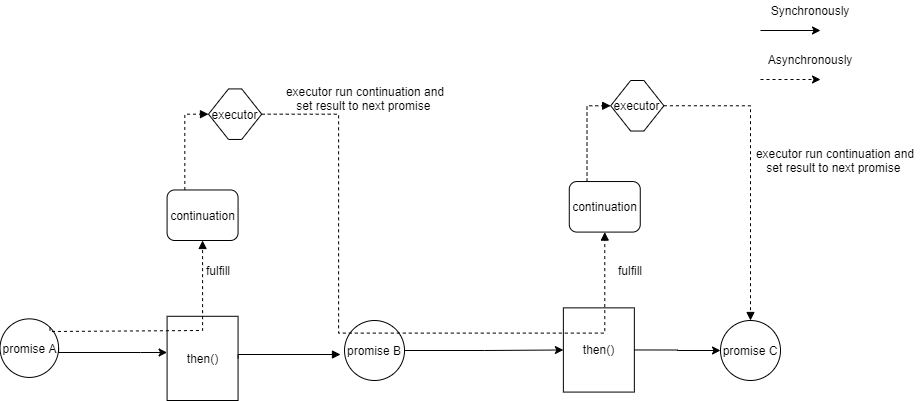

The diagram above was exported from draw.io. Its source (the exported page's mxGraphModel, read from the mxfile embedded in the PNG):
<mxGraphModel dx="5672" dy="822" grid="1" gridSize="10" guides="1" tooltips="1" connect="1" arrows="1" fold="1" page="1" pageScale="1" pageWidth="850" pageHeight="1100" math="0" shadow="0">
  <root>
    <mxCell id="xO8pm5h5oZ_H3npJCh_Y-0" />
    <mxCell id="xO8pm5h5oZ_H3npJCh_Y-1" parent="xO8pm5h5oZ_H3npJCh_Y-0" />
    <mxCell id="qLQTc6XKeK_pSz6EYNtk-31" value="" style="endArrow=classic;html=1;shadow=0;" edge="1" parent="xO8pm5h5oZ_H3npJCh_Y-1">
      <mxGeometry x="-4170" y="220" width="50" height="50" as="geometry">
        <mxPoint x="-3340" y="250" as="sourcePoint" />
        <mxPoint x="-3280" y="250" as="targetPoint" />
      </mxGeometry>
    </mxCell>
    <mxCell id="qLQTc6XKeK_pSz6EYNtk-32" value="Synchronously" style="text;html=1;strokeColor=none;fillColor=none;align=center;verticalAlign=middle;whiteSpace=wrap;rounded=0;" vertex="1" parent="xO8pm5h5oZ_H3npJCh_Y-1">
      <mxGeometry x="-3310" y="220" width="40" height="20" as="geometry" />
    </mxCell>
    <mxCell id="qLQTc6XKeK_pSz6EYNtk-33" value="" style="endArrow=classic;html=1;shadow=0;dashed=1;" edge="1" parent="xO8pm5h5oZ_H3npJCh_Y-1">
      <mxGeometry x="-4170" y="220" width="50" height="50" as="geometry">
        <mxPoint x="-3340" y="299" as="sourcePoint" />
        <mxPoint x="-3280" y="299" as="targetPoint" />
      </mxGeometry>
    </mxCell>
    <mxCell id="qLQTc6XKeK_pSz6EYNtk-34" value="Asynchronously" style="text;html=1;strokeColor=none;fillColor=none;align=center;verticalAlign=middle;whiteSpace=wrap;rounded=0;" vertex="1" parent="xO8pm5h5oZ_H3npJCh_Y-1">
      <mxGeometry x="-3310" y="269" width="40" height="20" as="geometry" />
    </mxCell>
    <mxCell id="qLQTc6XKeK_pSz6EYNtk-2" value="then()" style="rounded=0;whiteSpace=wrap;html=1;fillColor=none;" vertex="1" parent="xO8pm5h5oZ_H3npJCh_Y-1">
      <mxGeometry x="-3933.4146341463415" y="535.7894736842105" width="70.97560975609755" height="84.21052631578948" as="geometry" />
    </mxCell>
    <mxCell id="qLQTc6XKeK_pSz6EYNtk-3" value="continuation" style="rounded=1;whiteSpace=wrap;html=1;" vertex="1" parent="xO8pm5h5oZ_H3npJCh_Y-1">
      <mxGeometry x="-3933.4146341463415" y="409.4736842105263" width="70.97560975609755" height="50.52631578947368" as="geometry" />
    </mxCell>
    <mxCell id="qLQTc6XKeK_pSz6EYNtk-4" value="executor" style="shape=hexagon;perimeter=hexagonPerimeter2;whiteSpace=wrap;html=1;fixedSize=1;fillColor=none;" vertex="1" parent="xO8pm5h5oZ_H3npJCh_Y-1">
      <mxGeometry x="-3892.012195121951" y="308.42105263157896" width="53.231707317073166" height="50.52631578947368" as="geometry" />
    </mxCell>
    <mxCell id="qLQTc6XKeK_pSz6EYNtk-5" style="edgeStyle=orthogonalEdgeStyle;rounded=0;jumpStyle=arc;orthogonalLoop=1;jettySize=auto;html=1;exitX=0.25;exitY=0;exitDx=0;exitDy=0;entryX=0;entryY=0.5;entryDx=0;entryDy=0;shadow=0;dashed=1;startArrow=none;startFill=0;endArrow=block;endFill=1;targetPerimeterSpacing=2;" edge="1" parent="xO8pm5h5oZ_H3npJCh_Y-1" source="qLQTc6XKeK_pSz6EYNtk-3" target="qLQTc6XKeK_pSz6EYNtk-4">
      <mxGeometry x="-8330" y="520" as="geometry" />
    </mxCell>
    <mxCell id="qLQTc6XKeK_pSz6EYNtk-7" style="edgeStyle=orthogonalEdgeStyle;rounded=0;jumpStyle=arc;orthogonalLoop=1;jettySize=auto;html=1;exitX=1;exitY=0.5;exitDx=0;exitDy=0;shadow=0;startArrow=none;startFill=0;endArrow=block;endFill=1;targetPerimeterSpacing=2;" edge="1" parent="xO8pm5h5oZ_H3npJCh_Y-1" source="qLQTc6XKeK_pSz6EYNtk-2">
      <mxGeometry x="-8330" y="520" as="geometry">
        <Array as="points">
          <mxPoint x="-3862" y="574" />
        </Array>
        <mxPoint x="-3760" y="574" as="targetPoint" />
      </mxGeometry>
    </mxCell>
    <mxCell id="qLQTc6XKeK_pSz6EYNtk-38" style="edgeStyle=orthogonalEdgeStyle;rounded=0;orthogonalLoop=1;jettySize=auto;html=1;exitX=1;exitY=0.5;exitDx=0;exitDy=0;entryX=0;entryY=0.5;entryDx=0;entryDy=0;" edge="1" parent="xO8pm5h5oZ_H3npJCh_Y-1" source="qLQTc6XKeK_pSz6EYNtk-8" target="qLQTc6XKeK_pSz6EYNtk-10">
      <mxGeometry relative="1" as="geometry">
        <Array as="points">
          <mxPoint x="-3616" y="570" />
        </Array>
      </mxGeometry>
    </mxCell>
    <mxCell id="qLQTc6XKeK_pSz6EYNtk-8" value="promise B" style="ellipse;whiteSpace=wrap;html=1;aspect=fixed;fillColor=none;" vertex="1" parent="xO8pm5h5oZ_H3npJCh_Y-1">
      <mxGeometry x="-3755.98" y="540" width="60" height="60" as="geometry" />
    </mxCell>
    <mxCell id="qLQTc6XKeK_pSz6EYNtk-39" style="edgeStyle=orthogonalEdgeStyle;rounded=0;orthogonalLoop=1;jettySize=auto;html=1;exitX=1;exitY=0.5;exitDx=0;exitDy=0;entryX=0;entryY=0.5;entryDx=0;entryDy=0;" edge="1" parent="xO8pm5h5oZ_H3npJCh_Y-1" source="qLQTc6XKeK_pSz6EYNtk-10" target="qLQTc6XKeK_pSz6EYNtk-19">
      <mxGeometry relative="1" as="geometry">
        <Array as="points" />
      </mxGeometry>
    </mxCell>
    <mxCell id="qLQTc6XKeK_pSz6EYNtk-10" value="then()" style="rounded=0;whiteSpace=wrap;html=1;fillColor=none;" vertex="1" parent="xO8pm5h5oZ_H3npJCh_Y-1">
      <mxGeometry x="-3537.1341463414633" y="527.3684210526316" width="70.97560975609755" height="84.21052631578948" as="geometry" />
    </mxCell>
    <mxCell id="qLQTc6XKeK_pSz6EYNtk-12" value="continuation" style="rounded=1;whiteSpace=wrap;html=1;" vertex="1" parent="xO8pm5h5oZ_H3npJCh_Y-1">
      <mxGeometry x="-3531.2195121951218" y="401.05263157894734" width="70.97560975609755" height="50.52631578947368" as="geometry" />
    </mxCell>
    <mxCell id="qLQTc6XKeK_pSz6EYNtk-13" style="edgeStyle=orthogonalEdgeStyle;rounded=0;jumpStyle=arc;orthogonalLoop=1;jettySize=auto;html=1;exitX=1;exitY=0.5;exitDx=0;exitDy=0;shadow=0;startArrow=none;startFill=0;endArrow=block;endFill=1;targetPerimeterSpacing=2;entryX=0.5;entryY=1;entryDx=0;entryDy=0;dashed=1;" edge="1" parent="xO8pm5h5oZ_H3npJCh_Y-1" source="qLQTc6XKeK_pSz6EYNtk-4" target="qLQTc6XKeK_pSz6EYNtk-12">
      <mxGeometry x="-8330" y="520" as="geometry">
        <mxPoint x="-3748.878048780488" y="518.9473684210526" as="targetPoint" />
        <Array as="points">
          <mxPoint x="-3761.890243902439" y="333.6842105263158" />
          <mxPoint x="-3761.890243902439" y="552.6315789473684" />
          <mxPoint x="-3495.7317073170734" y="552.6315789473684" />
        </Array>
      </mxGeometry>
    </mxCell>
    <mxCell id="qLQTc6XKeK_pSz6EYNtk-14" value="executor" style="shape=hexagon;perimeter=hexagonPerimeter2;whiteSpace=wrap;html=1;fixedSize=1;fillColor=none;" vertex="1" parent="xO8pm5h5oZ_H3npJCh_Y-1">
      <mxGeometry x="-3489.817073170732" y="300" width="53.231707317073166" height="50.52631578947368" as="geometry" />
    </mxCell>
    <mxCell id="qLQTc6XKeK_pSz6EYNtk-15" style="edgeStyle=orthogonalEdgeStyle;rounded=0;jumpStyle=arc;orthogonalLoop=1;jettySize=auto;html=1;exitX=0.25;exitY=0;exitDx=0;exitDy=0;entryX=0;entryY=0.5;entryDx=0;entryDy=0;shadow=0;startArrow=none;startFill=0;endArrow=block;endFill=1;targetPerimeterSpacing=2;dashed=1;" edge="1" parent="xO8pm5h5oZ_H3npJCh_Y-1" source="qLQTc6XKeK_pSz6EYNtk-12" target="qLQTc6XKeK_pSz6EYNtk-14">
      <mxGeometry x="-8330" y="520" as="geometry" />
    </mxCell>
    <mxCell id="qLQTc6XKeK_pSz6EYNtk-18" style="edgeStyle=orthogonalEdgeStyle;rounded=0;jumpStyle=arc;orthogonalLoop=1;jettySize=auto;html=1;exitX=1;exitY=0.5;exitDx=0;exitDy=0;shadow=0;startArrow=none;startFill=0;endArrow=block;endFill=1;targetPerimeterSpacing=2;dashed=1;entryX=0.5;entryY=0;entryDx=0;entryDy=0;" edge="1" parent="xO8pm5h5oZ_H3npJCh_Y-1" source="qLQTc6XKeK_pSz6EYNtk-14" target="qLQTc6XKeK_pSz6EYNtk-19">
      <mxGeometry x="-8330" y="520" as="geometry">
        <mxPoint x="-3348" y="530" as="targetPoint" />
      </mxGeometry>
    </mxCell>
    <mxCell id="qLQTc6XKeK_pSz6EYNtk-19" value="promise C" style="ellipse;whiteSpace=wrap;html=1;aspect=fixed;fillColor=none;" vertex="1" parent="xO8pm5h5oZ_H3npJCh_Y-1">
      <mxGeometry x="-3380" y="540" width="60" height="60" as="geometry" />
    </mxCell>
    <mxCell id="qLQTc6XKeK_pSz6EYNtk-21" value="" style="group" vertex="1" connectable="0" parent="xO8pm5h5oZ_H3npJCh_Y-1">
      <mxGeometry x="-4090" y="535.79" width="130" height="82.63" as="geometry" />
    </mxCell>
    <mxCell id="qLQTc6XKeK_pSz6EYNtk-23" value="promise A" style="ellipse;whiteSpace=wrap;html=1;aspect=fixed;" vertex="1" parent="qLQTc6XKeK_pSz6EYNtk-21">
      <mxGeometry x="-10.466372115856652" y="2.5806381874999995" width="58.55988099999999" height="58.55988099999999" as="geometry" />
    </mxCell>
    <mxCell id="qLQTc6XKeK_pSz6EYNtk-25" style="edgeStyle=orthogonalEdgeStyle;rounded=0;orthogonalLoop=1;jettySize=auto;html=1;entryX=0.5;entryY=1;entryDx=0;entryDy=0;startArrow=none;startFill=0;endArrow=block;endFill=1;jumpStyle=arc;shadow=0;targetPerimeterSpacing=1;fixDash=1;dashed=1;exitX=1;exitY=0;exitDx=0;exitDy=0;" edge="1" parent="xO8pm5h5oZ_H3npJCh_Y-1" source="qLQTc6XKeK_pSz6EYNtk-23" target="qLQTc6XKeK_pSz6EYNtk-3">
      <mxGeometry x="-8330" y="520" as="geometry">
        <mxPoint x="-4040" y="550" as="sourcePoint" />
        <Array as="points">
          <mxPoint x="-4040" y="551" />
          <mxPoint x="-4040" y="550" />
          <mxPoint x="-3898" y="550" />
        </Array>
      </mxGeometry>
    </mxCell>
    <mxCell id="qLQTc6XKeK_pSz6EYNtk-27" value="fulfill" style="text;html=1;strokeColor=none;fillColor=none;align=center;verticalAlign=middle;whiteSpace=wrap;rounded=0;" vertex="1" parent="xO8pm5h5oZ_H3npJCh_Y-1">
      <mxGeometry x="-3902.44" y="480" width="40" height="20" as="geometry" />
    </mxCell>
    <mxCell id="qLQTc6XKeK_pSz6EYNtk-28" value="fulfill" style="text;html=1;strokeColor=none;fillColor=none;align=center;verticalAlign=middle;whiteSpace=wrap;rounded=0;" vertex="1" parent="xO8pm5h5oZ_H3npJCh_Y-1">
      <mxGeometry x="-3489.82" y="480" width="40" height="20" as="geometry" />
    </mxCell>
    <mxCell id="qLQTc6XKeK_pSz6EYNtk-29" value="executor run continuation and set result to next promise&amp;nbsp;" style="text;html=1;strokeColor=none;fillColor=none;align=center;verticalAlign=middle;whiteSpace=wrap;rounded=0;" vertex="1" parent="xO8pm5h5oZ_H3npJCh_Y-1">
      <mxGeometry x="-3820" y="308.42" width="170" height="20" as="geometry" />
    </mxCell>
    <mxCell id="qLQTc6XKeK_pSz6EYNtk-30" value="executor run continuation and set result to next promise&amp;nbsp;" style="text;html=1;strokeColor=none;fillColor=none;align=center;verticalAlign=middle;whiteSpace=wrap;rounded=0;" vertex="1" parent="xO8pm5h5oZ_H3npJCh_Y-1">
      <mxGeometry x="-3350" y="369.99999999999994" width="170" height="20" as="geometry" />
    </mxCell>
    <mxCell id="qLQTc6XKeK_pSz6EYNtk-40" style="edgeStyle=orthogonalEdgeStyle;rounded=0;orthogonalLoop=1;jettySize=auto;html=1;exitX=1;exitY=0.5;exitDx=0;exitDy=0;" edge="1" parent="xO8pm5h5oZ_H3npJCh_Y-1" source="qLQTc6XKeK_pSz6EYNtk-23" target="qLQTc6XKeK_pSz6EYNtk-2">
      <mxGeometry relative="1" as="geometry">
        <Array as="points">
          <mxPoint x="-3960" y="572" />
          <mxPoint x="-3960" y="572" />
        </Array>
      </mxGeometry>
    </mxCell>
  </root>
</mxGraphModel>